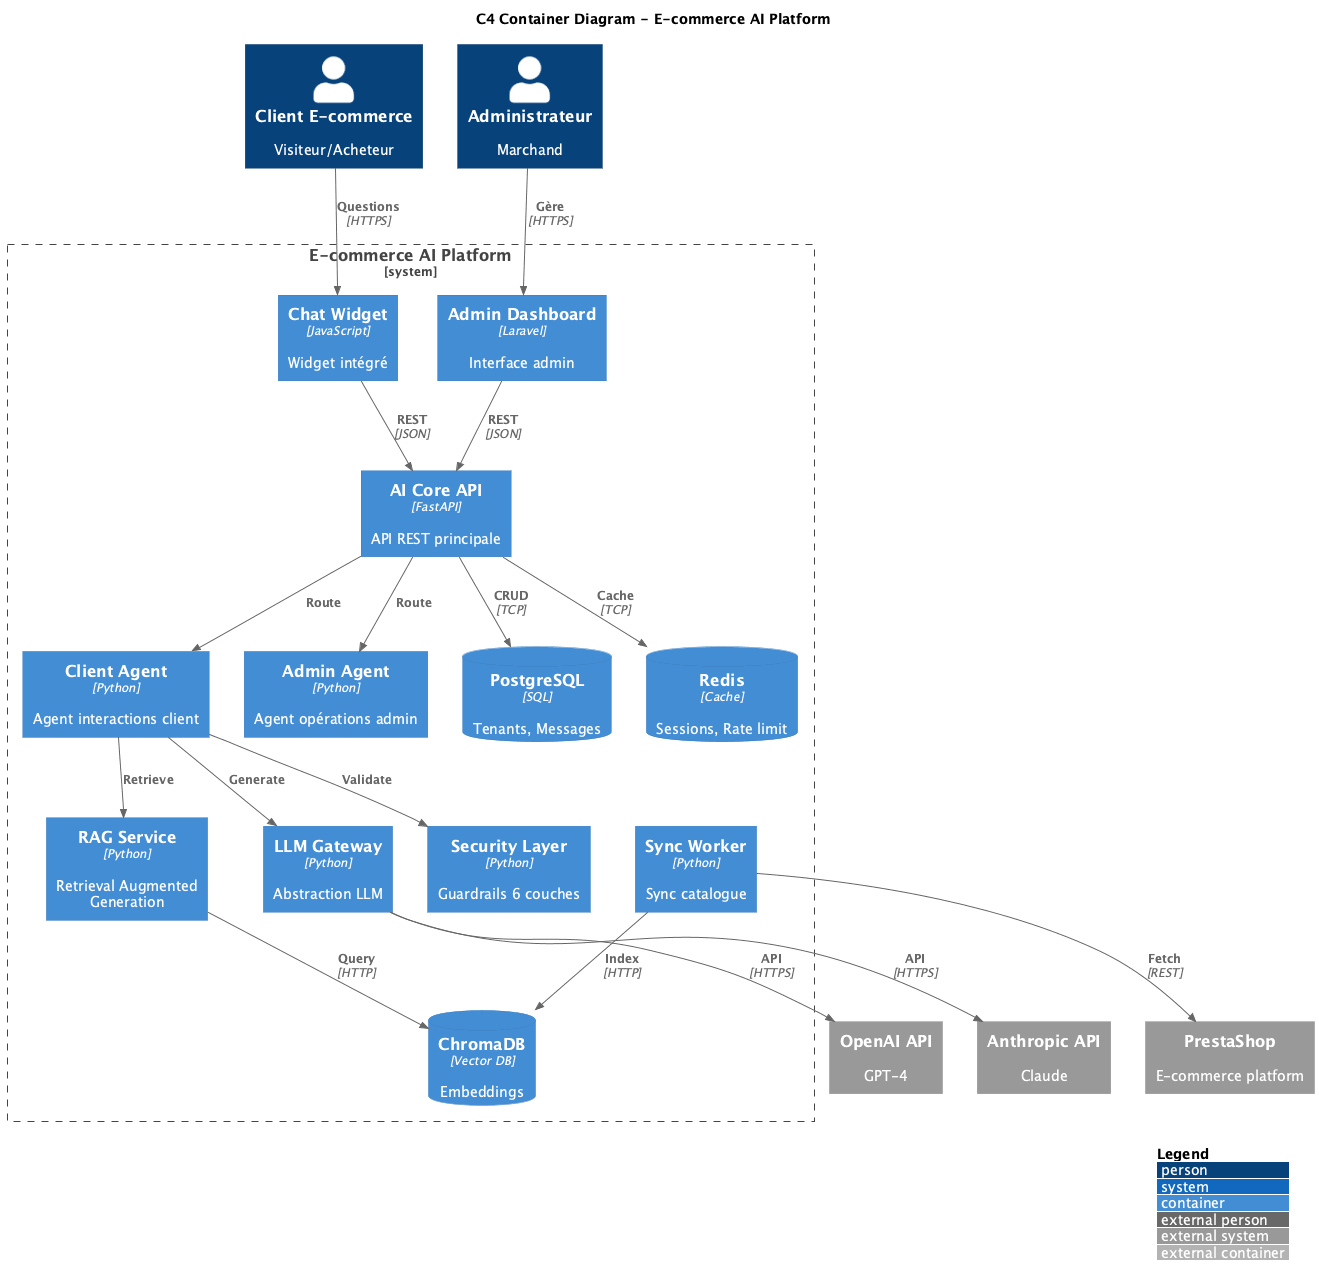

The diagram above was rendered by PlantUML. Its source (embedded in the PNG):
@startuml C4_Container

!include https://raw.githubusercontent.com/plantuml-stdlib/C4-PlantUML/master/C4_Container.puml

LAYOUT_WITH_LEGEND()

title C4 Container Diagram - E-commerce AI Platform

Person(client, "Client E-commerce", "Visiteur/Acheteur")
Person(admin, "Administrateur", "Marchand")

System_Ext(prestashop, "PrestaShop", "E-commerce platform")
System_Ext(openai, "OpenAI API", "GPT-4")
System_Ext(anthropic, "Anthropic API", "Claude")

System_Boundary(platform, "E-commerce AI Platform") {
    Container(widget, "Chat Widget", "JavaScript", "Widget intégré")
    Container(dashboard, "Admin Dashboard", "Laravel", "Interface admin")
    Container(api, "AI Core API", "FastAPI", "API REST principale")
    Container(client_agent, "Client Agent", "Python", "Agent interactions client")
    Container(admin_agent, "Admin Agent", "Python", "Agent opérations admin")
    Container(llm_gateway, "LLM Gateway", "Python", "Abstraction LLM")
    Container(rag_service, "RAG Service", "Python", "Retrieval Augmented Generation")
    Container(security, "Security Layer", "Python", "Guardrails 6 couches")
    ContainerDb(postgres, "PostgreSQL", "SQL", "Tenants, Messages")
    ContainerDb(chromadb, "ChromaDB", "Vector DB", "Embeddings")
    ContainerDb(redis, "Redis", "Cache", "Sessions, Rate limit")
    Container(sync_worker, "Sync Worker", "Python", "Sync catalogue")
}

Rel(client, widget, "Questions", "HTTPS")
Rel(widget, api, "REST", "JSON")
Rel(admin, dashboard, "Gère", "HTTPS")
Rel(dashboard, api, "REST", "JSON")
Rel(api, client_agent, "Route")
Rel(api, admin_agent, "Route")
Rel(client_agent, llm_gateway, "Generate")
Rel(client_agent, rag_service, "Retrieve")
Rel(client_agent, security, "Validate")
Rel(llm_gateway, openai, "API", "HTTPS")
Rel(llm_gateway, anthropic, "API", "HTTPS")
Rel(api, postgres, "CRUD", "TCP")
Rel(rag_service, chromadb, "Query", "HTTP")
Rel(api, redis, "Cache", "TCP")
Rel(sync_worker, prestashop, "Fetch", "REST")
Rel(sync_worker, chromadb, "Index", "HTTP")

@enduml